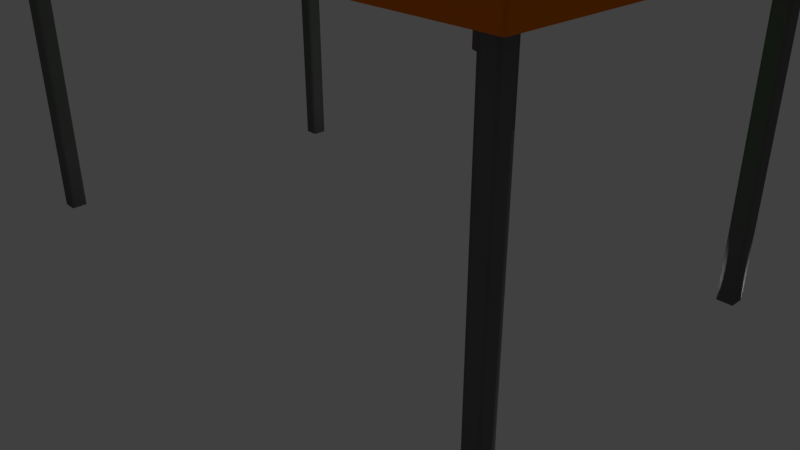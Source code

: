 # Source: stol.blend  (saved by Blender 2.78.0; exported with 4.5.12 LTS)
import bpy
from mathutils import Matrix  # noqa: F401  (used for matrix-valued properties, if any)

bpy.ops.wm.read_factory_settings(use_empty=True)
scene = bpy.context.scene
scene.name = 'Scene'

# ---- collections
col_collection_1 = bpy.data.collections.new('Collection 1'); scene.collection.children.link(col_collection_1)
col_collection_3 = bpy.data.collections.new('Collection 3'); scene.collection.children.link(col_collection_3)

# ---- materials (node trees are filled in below, after node groups)
mat_material_007 = bpy.data.materials.new('Material.007')
mat_material_007.alpha_threshold = 0.0
mat_material_007.use_transparent_shadow = False
mat_material_007.roughness = 0.5
mat_material_008 = bpy.data.materials.new('Material.008')
mat_material_008.alpha_threshold = 0.0
mat_material_008.use_transparent_shadow = False
mat_material_008.diffuse_color = (0.0, 0.8, 0.009552, 1.0)
mat_material_008.roughness = 0.5
mat_material_009 = bpy.data.materials.new('Material.009')
mat_material_009.alpha_threshold = 0.0
mat_material_009.use_transparent_shadow = False
mat_material_009.diffuse_color = (0.8, 0.1733, 0.0, 1.0)
mat_material_009.roughness = 0.5
mat_material_010 = bpy.data.materials.new('Material.010')
mat_material_010.alpha_threshold = 0.0
mat_material_010.use_transparent_shadow = False
mat_material_010.diffuse_color = (0.1473, 0.1473, 0.1473, 1.0)
mat_material_010.roughness = 0.5

# ---- material node trees

# ---- world
world_world = bpy.data.worlds.new('World'); scene.world = world_world
world_world.color = (0.05088, 0.05088, 0.05088)
world_world.use_sun_shadow = False
world_world.sun_shadow_jitter_overblur = 0.0
world_world.cycles.sampling_method = 'MANUAL'

# ---- cameras
cam_camera = bpy.data.cameras.new('Camera')
cam_camera.clip_end = 100.0
cam_camera.lens = 35.0
cam_camera.sensor_width = 32.0
cam_camera.sensor_height = 18.0
cam_camera.ortho_scale = 7.314
cam_camera.dof.focus_distance = 0.0
cam_camera.dof.aperture_fstop = 128.0

# ---- lights
light_lamp = bpy.data.lights.new('Lamp', 'POINT')
light_lamp.transmission_factor = 0.0
light_lamp.cutoff_distance = 30.0
light_lamp.energy = 100.0
light_lamp.shadow_buffer_clip_start = 1.001
light_lamp.shadow_soft_size = 0.1
light_lamp.shadow_maximum_resolution = 0.006
light_lamp.use_absolute_resolution = True
light_point = bpy.data.lights.new('Point', 'POINT')
light_point.transmission_factor = 0.0
light_point.energy = 100.0
light_point.shadow_buffer_clip_start = 0.5
light_point.shadow_soft_size = 0.1
light_point.shadow_maximum_resolution = 0.006
light_point.use_absolute_resolution = True

# ---- meshes
me_plane = bpy.data.meshes.new('Plane')
me_plane.from_pydata([(3.394, 1.744, 4.0), (3.3, 0.0, 4.0), (0.2, 1.65, 4.0), (0.2, 0.0, 4.0), (1.65, 1.65, 4.0), (1.65, 0.0, 4.0), (4.1, 1.65, 4.0), (4.1, 0.0, 4.0), (3.606, 1.744, 4.0), (3.5, 1.7, 4.0), (3.5, 0.0, 4.0), (3.3, 2.45, 4.0), (0.2, 2.45, 4.0), (1.65, 2.45, 4.0), (4.1, 2.45, 4.0), (3.9, 2.45, 4.0), (3.7, 2.45, 4.0), (3.5, 2.45, 4.0), (3.5, 2.0, 4.0), (3.65, 1.85, 4.0), (3.606, 1.956, 4.0), (0.2, 1.85, 4.0), (1.65, 1.85, 4.0), (4.1, 1.85, 4.0), (4.1, 2.05, 4.0), (4.1, 2.25, 4.0), (3.394, 1.956, 4.0), (3.35, 1.85, 4.0), (3.5, 1.65, 4.0), (3.3, 1.65, 4.0), (3.3, 1.85, 4.0), (0.1056, 1.744, 4.0), (-0.000211, 1.7, 4.0), (-0.0002108, 0.0, 4.0), (0.1998, 0.0, 4.0), (0.1998, 2.45, 4.0), (-0.0002108, 2.45, 4.0), (-0.000211, 2.0, 4.0), (0.1494, 1.85, 4.0), (0.1056, 1.956, 4.0), (-0.0002108, 1.65, 4.0), (0.1998, 1.65, 4.0), (0.1998, 1.85, 4.0), (4.1, 0.0, 4.2), (4.1, 1.65, 4.2), (3.7, 1.65, 4.2), (3.5, 1.65, 4.2), (3.5, 0.0, 4.2), (3.7, 0.0, 4.2), (1.65, 2.45, 4.2), (0.2, 2.45, 4.2), (3.3, 2.45, 4.2), (3.5, 2.45, 4.2), (4.1, 2.45, 4.2), (3.9, 2.45, 4.2), (3.7, 2.45, 4.2), (4.1, 2.25, 4.2), (3.5, 2.05, 4.2), (3.7, 1.85, 4.2), (3.7, 2.05, 4.2), (0.2, 2.05, 4.2), (0.2, 1.85, 4.2), (1.65, 1.85, 4.2), (1.65, 2.05, 4.2), (4.1, 1.85, 4.2), (4.1, 2.05, 4.2), (3.3, 2.05, 4.2), (3.3, 1.85, 4.2), (3.606, 1.744, 4.2), (3.5, 1.7, 4.2), (3.65, 1.85, 4.2), (3.606, 1.956, 4.2), (3.394, 1.956, 4.2), (3.35, 1.85, 4.2), (3.5, 2.0, 4.2), (0.1998, 2.45, 4.2), (-0.0002108, 2.45, 4.2), (-0.0002108, 2.05, 4.2), (0.1998, 1.85, 4.2), (0.1998, 2.05, 4.2), (0.1494, 1.85, 4.2), (0.1056, 1.956, 4.2), (-0.000211, 2.0, 4.2), (4.1, 0.0, 4.3), (4.1, 1.65, 4.3), (3.9, 0.0, 4.3), (3.9, 1.65, 4.3), (3.7, 1.65, 4.3), (3.7, 0.0, 4.3), (1.65, 2.45, 4.3), (0.2, 2.45, 4.3), (3.3, 2.45, 4.3), (3.5, 2.45, 4.3), (4.1, 2.45, 4.3), (3.9, 2.45, 4.3), (3.7, 2.45, 4.3), (3.7, 2.25, 4.3), (1.65, 2.25, 4.3), (3.9, 1.85, 4.3), (4.1, 2.25, 4.3), (3.5, 2.25, 4.3), (3.5, 2.05, 4.3), (3.7, 1.85, 4.3), (3.7, 2.05, 4.3), (0.2, 2.25, 4.3), (0.2, 2.05, 4.3), (1.65, 2.05, 4.3), (3.9, 2.25, 4.3), (4.1, 1.85, 4.3), (4.1, 2.05, 4.3), (3.3, 2.25, 4.3), (3.3, 2.05, 4.3), (0.1998, 2.45, 4.3), (-0.0002108, 2.45, 4.3), (0.1998, 2.25, 4.3), (-0.0002108, 2.25, 4.3), (-0.0002108, 2.05, 4.3), (0.1998, 2.05, 4.3), (3.5, 1.85, 3.7), (3.5, 1.7, 3.7), (3.5, 2.0, 3.7), (3.35, 1.85, 3.7), (3.65, 1.85, 3.7), (3.394, 1.744, 3.7), (3.606, 1.744, 3.7), (3.606, 1.956, 3.7), (3.394, 1.956, 3.7), (-0.0002108, 1.85, 3.7), (-0.000211, 1.7, 3.7), (-0.000211, 2.0, 3.7), (0.1494, 1.85, 3.7), (0.1056, 1.744, 3.7), (0.1056, 1.956, 3.7), (3.35, 1.85, 3.8), (3.35, 1.85, 3.9), (3.606, 1.744, 3.9), (3.606, 1.744, 3.8), (3.394, 1.744, 3.8), (3.394, 1.744, 3.9), (3.5, 1.7, 3.9), (3.5, 1.7, 3.8), (3.65, 1.85, 3.9), (3.65, 1.85, 3.8), (3.606, 1.956, 3.9), (3.606, 1.956, 3.8), (3.394, 1.956, 3.8), (3.394, 1.956, 3.9), (3.5, 2.0, 3.8), (3.5, 2.0, 3.9), (0.1056, 1.744, 3.9), (0.1056, 1.744, 3.8), (-0.000211, 1.7, 3.8), (-0.000211, 1.7, 3.9), (-0.000211, 2.0, 3.8), (-0.000211, 2.0, 3.9), (0.1494, 1.85, 3.9), (0.1494, 1.85, 3.8), (0.1056, 1.956, 3.9), (0.1056, 1.956, 3.8), (3.7, 2.05, 0.1), (3.7, 2.25, 0.1), (3.9, 2.25, 0.1), (3.9, 2.05, 0.1), (3.9, 2.05, 4.3)], [], [(5, 1, 29, 4), (3, 5, 4, 2), (13, 12, 50, 49), (29, 1, 10, 28), (8, 9, 69, 68), (25, 14, 53, 56), (28, 10, 47, 46), (22, 30, 67, 62), (38, 42, 78, 80), (30, 27, 73, 67), (4, 29, 30, 22), (136, 142, 122, 124), (37, 39, 81, 82), (2, 4, 22, 21), (9, 28, 46, 69), (21, 22, 62, 61), (151, 150, 131, 128), (133, 137, 123, 121), (9, 0, 29, 28), (39, 38, 80, 81), (0, 27, 30, 29), (18, 20, 71, 74), (16, 17, 52, 55), (35, 36, 76, 75), (26, 18, 74, 72), (15, 16, 55, 54), (40, 33, 34, 41), (140, 136, 124, 119), (137, 140, 119, 123), (27, 26, 72, 73), (31, 32, 40, 41), (38, 31, 41, 42), (24, 25, 56, 65), (14, 15, 54, 53), (66, 57, 101, 111), (46, 47, 48, 45), (63, 66, 111, 106), (55, 52, 92, 95), (75, 76, 113, 112), (54, 55, 95, 94), (43, 44, 84, 83), (53, 54, 94, 93), (62, 67, 66, 63), (57, 59, 103, 101), (52, 51, 91, 92), (51, 49, 89, 91), (61, 62, 63, 60), (60, 63, 106, 105), (49, 50, 90, 89), (68, 69, 46, 45), (70, 68, 45, 58), (71, 70, 58, 59), (73, 72, 66, 67), (72, 74, 57, 66), (74, 71, 59, 57), (59, 58, 102, 103), (58, 45, 87, 102), (81, 80, 78, 79), (82, 81, 79, 77), (11, 13, 49, 51), (6, 23, 64, 44), (19, 8, 68, 70), (7, 6, 44, 43), (17, 11, 51, 52), (23, 24, 65, 64), (20, 19, 70, 71), (86, 85, 83, 84), (87, 88, 85, 86), (100, 96, 95, 92), (104, 97, 89, 90), (107, 99, 93, 94), (110, 100, 92, 91), (97, 110, 91, 89), (96, 107, 94, 95), (87, 86, 98, 102), (102, 98, 163, 103), (107, 96, 160, 161), (106, 111, 110, 97), (111, 101, 100, 110), (86, 84, 108, 98), (98, 108, 109, 163), (163, 109, 99, 107), (105, 106, 97, 104), (101, 103, 96, 100), (115, 114, 112, 113), (116, 117, 114, 115), (56, 53, 93, 99), (44, 64, 108, 84), (77, 79, 117, 116), (64, 65, 109, 108), (45, 48, 88, 87), (65, 56, 99, 109), (123, 119, 118, 121), (121, 118, 120, 126), (119, 124, 122, 118), (118, 122, 125, 120), (128, 131, 130, 127), (127, 130, 132, 129), (150, 156, 130, 131), (142, 144, 125, 122), (156, 158, 132, 130), (145, 133, 121, 126), (158, 153, 129, 132), (147, 145, 126, 120), (144, 147, 120, 125), (20, 18, 148, 143), (143, 148, 147, 144), (18, 26, 146, 148), (148, 146, 145, 147), (26, 27, 134, 146), (146, 134, 133, 145), (19, 20, 143, 141), (141, 143, 144, 142), (0, 9, 139, 138), (138, 139, 140, 137), (9, 8, 135, 139), (139, 135, 136, 140), (27, 0, 138, 134), (134, 138, 137, 133), (8, 19, 141, 135), (135, 141, 142, 136), (39, 37, 154, 157), (157, 154, 153, 158), (38, 39, 157, 155), (155, 157, 158, 156), (31, 38, 155, 149), (149, 155, 156, 150), (32, 31, 149, 152), (152, 149, 150, 151), (159, 162, 161, 160), (103, 163, 162, 159), (96, 103, 159, 160), (163, 107, 161, 162), (103, 163, 107, 96)])
me_plane.polygons.foreach_set('use_smooth', [True] * 134)
me_plane.polygons.foreach_set('material_index', [1, 1, 2, 1, 3, 2, 1, 1, 1, 1, 1, 3, 3, 1, 1, 1, 3, 3, 1, 3, 1, 3, 2, 2, 3, 2, 1, 3, 3, 3, 1, 1, 2, 2, 2, 1, 2, 2, 2, 2, 2, 2, 1, 2, 2, 2, 1, 2, 2, 1, 1, 1, 1, 1, 1, 2, 2, 1, 1, 2, 2, 3, 2, 2, 2, 3, 2, 2, 2, 2, 2, 2, 2, 2, 2, 2, 3, 2, 2, 2, 2, 2, 2, 2, 2, 2, 2, 2, 2, 2, 2, 2, 3, 3, 3, 3, 3, 3, 3, 3, 3, 3, 3, 3, 3, 3, 3, 3, 3, 3, 3, 3, 3, 3, 3, 3, 3, 3, 3, 3, 3, 3, 3, 3, 3, 3, 3, 3, 3, 0, 3, 3, 3, 2])
_k = {(10, 28): 0.49804, (9, 69): 0.49804, (22, 30): 0.49804, (38, 80): 0.49804, (21, 22): 0.49804, (0, 9): 0.49804, (8, 9): 0.49804, (0, 27): 0.49804, (8, 19): 0.49804, (19, 20): 0.49804, (26, 27): 0.49804, (18, 26): 0.49804, (18, 20): 0.49804, (9, 28): 0.49804, (27, 30): 0.49804, (27, 73): 0.49804, (31, 32): 0.49804, (31, 38): 0.49804, (38, 39): 0.49804, (37, 39): 0.49804, (38, 42): 0.49804, (46, 47): 0.49804, (45, 48): 0.49804, (45, 58): 0.49804, (58, 59): 0.49804, (62, 67): 0.49804, (63, 66): 0.49804, (57, 66): 0.49804, (61, 62): 0.49804, (60, 63): 0.49804, (57, 59): 0.49804, (68, 69): 0.49804, (68, 70): 0.49804, (70, 71): 0.49804, (72, 73): 0.49804, (72, 74): 0.49804, (71, 74): 0.49804, (46, 69): 0.49804, (67, 73): 0.49804, (77, 79): 0.49804, (80, 81): 0.49804, (81, 82): 0.49804, (78, 80): 0.49804, (83, 84): 0.49804, (87, 88): 0.49804, (85, 86): 0.49804, (89, 90): 0.49804, (89, 91): 0.49804, (91, 92): 0.49804, (93, 94): 0.49804, (94, 95): 0.49804, (92, 95): 0.49804, (93, 99): 0.49804, (87, 102): 0.49804, (102, 103): 0.49804, (84, 108): 0.49804, (108, 109): 0.49804, (99, 109): 0.49804, (106, 111): 0.49804, (101, 111): 0.49804, (105, 106): 0.49804, (101, 103): 0.49804, (112, 113): 0.49804, (116, 117): 0.49804, (119, 123): 0.49804, (119, 124): 0.49804, (121, 123): 0.49804, (122, 124): 0.49804, (122, 125): 0.49804, (121, 126): 0.49804, (120, 126): 0.49804, (120, 125): 0.49804, (128, 131): 0.49804, (130, 131): 0.49804, (130, 132): 0.49804, (129, 132): 0.49804}
me_plane.attributes.new('crease_edge', 'FLOAT', 'EDGE').data.foreach_set('value', [_k.get((min(e.vertices), max(e.vertices)), 0.0) for e in me_plane.edges])
me_plane.materials.append(mat_material_007)
me_plane.materials.append(mat_material_008)
me_plane.materials.append(mat_material_009)
me_plane.materials.append(mat_material_010)
me_plane.use_remesh_preserve_volume = False
me_plane.use_remesh_preserve_attributes = False
me_plane.use_mirror_vertex_groups = False
me_plane.update()

# ---- objects
ob_plane = bpy.data.objects.new('Plane', me_plane)
ob_lamp = bpy.data.objects.new('Lamp', light_lamp)
ob_camera = bpy.data.objects.new('Camera', cam_camera)
ob_point = bpy.data.objects.new('Point', light_point)

# ---- transforms, parenting, visibility, modifiers, constraints
ob_plane.location = (0.0, 0.0, 0.0)
ob_plane.lineart.crease_threshold = 0.0
_m = ob_plane.modifiers.new('Mirror', 'MIRROR')
_m.use_axis = (True, True, False)
_m.use_mirror_vertex_groups = False
_m = ob_plane.modifiers.new('Subsurf', 'SUBSURF')
_m.uv_smooth = 'PRESERVE_CORNERS'
_m.quality = 2
_m.subdivision_type = 'SIMPLE'
_m.levels = 2
ob_lamp.location = (4.076, 1.005, 5.904)
ob_lamp.rotation_euler = (0.6503, 0.05522, 1.866)
ob_lamp.lock_rotations_4d = False
ob_lamp.empty_display_type = 'ARROWS'
ob_lamp.color = (0.0, 0.0, 0.0, 0.0)
ob_lamp.lineart.crease_threshold = 0.0
ob_camera.location = (7.481, -6.508, 5.344)
ob_camera.rotation_euler = (1.109, 0.0, 0.8149)
ob_camera.lock_rotations_4d = False
ob_camera.empty_display_type = 'ARROWS'
ob_camera.color = (0.0, 0.0, 0.0, 0.0)
ob_camera.display_type = 'WIRE'
ob_camera.lineart.crease_threshold = 0.0
ob_point.location = (3.646, 2.355, -1.204e-05)
ob_point.lineart.crease_threshold = 0.0

# ---- collection membership
col_collection_1.objects.link(ob_plane)
col_collection_1.objects.link(ob_lamp)
col_collection_1.objects.link(ob_camera)
col_collection_3.objects.link(ob_point)

# ---- scene / render settings (as saved in the file)
scene.camera = ob_camera
scene.frame_start = 1; scene.frame_end = 250; scene.frame_set(28)
scene.render.engine = 'BLENDER_EEVEE_NEXT'
scene.render.resolution_percentage = 50
scene.render.dither_intensity = 0.0
scene.cycles.use_denoising = False
scene.cycles.samples = 128
scene.cycles.sampling_pattern = 'TABULATED_SOBOL'
scene.cycles.light_sampling_threshold = 0.0
scene.cycles.use_adaptive_sampling = False
scene.cycles.use_light_tree = False
scene.cycles.blur_glossy = 0.0
scene.cycles.sample_clamp_indirect = 0.0
scene.view_settings.view_transform = 'Standard'
bpy.context.view_layer.update()
